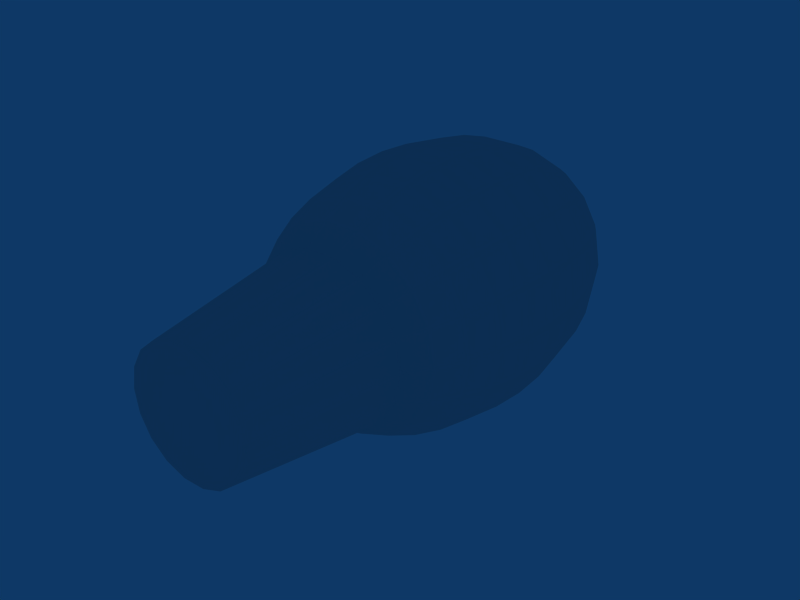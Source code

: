 # Source: lightbulb.blend  (saved by Blender 2.45.0; exported with 4.5.12 LTS)
import bpy
from mathutils import Matrix  # noqa: F401  (used for matrix-valued properties, if any)

bpy.ops.wm.read_factory_settings(use_empty=True)
scene = bpy.context.scene
scene.name = 'Scene'

# ---- collections
col_collection_1 = bpy.data.collections.new('Collection 1'); scene.collection.children.link(col_collection_1)

# ---- world
world_world = bpy.data.worlds.new('World'); scene.world = world_world
world_world.color = (0.05656, 0.2208, 0.4)
world_world.use_sun_shadow = False
world_world.sun_shadow_jitter_overblur = 0.0
world_world.cycles.sampling_method = 'MANUAL'
world_world.cycles.sample_map_resolution = 256

# ---- meshes
me_cylinder = bpy.data.meshes.new('Cylinder')
me_cylinder.from_pydata([(0.5832, 0.4884, -1.733), (0.715, 0.2595, -1.733), (0.7607, -0.0007332, -1.733), (0.7145, -0.2609, -1.733), (0.5822, -0.4895, -1.733), (0.3797, -0.6591, -1.733), (0.1314, -0.7492, -1.733), (-0.1328, -0.749, -1.733), (-0.381, -0.6584, -1.733), (-0.5832, -0.4884, -1.733), (-0.715, -0.2595, -1.733), (-0.7607, 0.0007327, -1.733), (-0.7145, 0.2609, -1.733), (-0.5822, 0.4895, -1.733), (-0.3797, 0.6591, -1.733), (-0.1314, 0.7492, -1.733), (0.1328, 0.749, -1.733), (0.381, 0.6584, -1.733), (0.7741, 0.6483, 0.08954), (0.9537, 0.3471, 0.08923), (1.01, -0.0009721, 0.08954), (0.9537, -0.3471, 0.08923), (0.7728, -0.6498, 0.08954), (0.504, -0.8749, 0.08954), (0.1762, -0.9995, 0.08923), (-0.1762, -0.9995, 0.08923), (-0.5057, -0.8739, 0.08954), (-0.7774, -0.6523, 0.08923), (-0.9491, -0.3444, 0.08954), (-1.015, -1.641e-07, 0.08923), (-0.9537, 0.3471, 0.08923), (-0.7774, 0.6523, 0.08923), (-0.504, 0.8749, 0.08954), (-0.1744, 0.9945, 0.08954), (0.1763, 0.9942, 0.08954), (0.5057, 0.8739, 0.08954), (-5.457e-11, -8.347e-08, -1.733), (0.2576, -0.09377, 4.3), (0.5074, -0.1847, 4.192), (0.7418, -0.27, 4.015), (0.9537, -0.3471, 3.774), (1.137, -0.4137, 3.478), (1.285, -0.4677, 3.134), (1.394, -0.5074, 2.754), (1.461, -0.5318, 2.349), (1.484, -0.54, 1.932), (1.461, -0.5318, 1.514), (1.394, -0.5074, 1.109), (1.285, -0.4677, 0.7291), (1.137, -0.4137, 0.3857), (0.9265, -0.7774, 0.3857), (1.047, -0.8789, 0.7291), (1.137, -0.9537, 1.109), (1.191, -0.9995, 1.514), (1.209, -1.015, 1.932), (1.191, -0.9995, 2.349), (1.137, -0.9537, 2.754), (1.047, -0.8789, 3.134), (0.9265, -0.7774, 3.478), (0.7774, -0.6523, 3.774), (0.6047, -0.5074, 4.015), (0.4137, -0.3471, 4.192), (0.21, -0.1762, 4.3), (0.1371, -0.2374, 4.3), (0.27, -0.4677, 4.192), (0.3947, -0.6837, 4.015), (0.5074, -0.8789, 3.774), (0.6047, -1.047, 3.478), (0.6837, -1.184, 3.134), (0.7418, -1.285, 2.754), (0.7774, -1.347, 2.349), (0.7894, -1.367, 1.932), (0.7774, -1.347, 1.514), (0.7418, -1.285, 1.109), (0.6837, -1.184, 0.7291), (0.6047, -1.047, 0.3857), (0.21, -1.191, 0.3857), (0.2374, -1.347, 0.7291), (0.2576, -1.461, 1.109), (0.27, -1.531, 1.514), (0.2742, -1.555, 1.932), (0.27, -1.531, 2.349), (0.2576, -1.461, 2.754), (0.2374, -1.347, 3.134), (0.21, -1.191, 3.478), (0.1762, -0.9995, 3.774), (0.1371, -0.7774, 4.015), (0.09377, -0.5318, 4.192), (0.04761, -0.27, 4.3), (-0.04761, -0.27, 4.3), (-0.09377, -0.5318, 4.192), (-0.1371, -0.7774, 4.015), (-0.1762, -0.9995, 3.774), (-0.21, -1.191, 3.478), (-0.2374, -1.347, 3.134), (-0.2576, -1.461, 2.754), (-0.27, -1.531, 2.349), (-0.2742, -1.555, 1.932), (-0.27, -1.531, 1.514), (-0.2576, -1.461, 1.109), (-0.2374, -1.347, 0.7291), (-0.21, -1.191, 0.3857), (-0.6047, -1.047, 0.3857), (-0.6837, -1.184, 0.7291), (-0.7418, -1.285, 1.109), (-0.7774, -1.347, 1.514), (-0.7894, -1.367, 1.932), (-0.7774, -1.347, 2.349), (-0.7418, -1.285, 2.754), (-0.6837, -1.184, 3.134), (-0.6047, -1.047, 3.478), (-0.5074, -0.8789, 3.774), (-0.3947, -0.6837, 4.015), (-0.27, -0.4677, 4.192), (-0.1371, -0.2374, 4.3), (-0.21, -0.1762, 4.3), (-0.4137, -0.3471, 4.192), (-0.6047, -0.5074, 4.015), (-0.7774, -0.6523, 3.774), (-0.9265, -0.7774, 3.478), (-1.047, -0.8789, 3.134), (-1.137, -0.9537, 2.754), (-1.191, -0.9995, 2.349), (-1.209, -1.015, 1.932), (-1.191, -0.9995, 1.514), (-1.137, -0.9537, 1.109), (-1.047, -0.8789, 0.7291), (-0.9265, -0.7774, 0.3857), (-1.137, -0.4137, 0.3857), (-1.285, -0.4677, 0.7291), (-1.394, -0.5074, 1.109), (-1.461, -0.5318, 1.514), (-1.484, -0.54, 1.932), (-1.461, -0.5318, 2.349), (-1.394, -0.5074, 2.754), (-1.285, -0.4677, 3.134), (-1.137, -0.4137, 3.478), (-0.9537, -0.3471, 3.774), (-0.7418, -0.27, 4.015), (-0.5074, -0.1847, 4.192), (-0.2576, -0.09377, 4.3), (-0.2742, 3.132e-07, 4.3), (-0.54, 2.861e-07, 4.192), (-0.7894, 1.43e-07, 4.015), (-1.015, 1.387e-07, 3.774), (-1.209, 1.188e-07, 3.478), (-1.367, 5.333e-08, 3.134), (-1.484, -4.362e-08, 2.754), (-1.555, -6.317e-08, 2.349), (-1.579, -3.916e-08, 1.932), (-1.555, -5.657e-08, 1.514), (-1.484, -1.245e-07, 1.109), (-1.367, -2.025e-07, 0.7291), (-1.209, -1.279e-07, 0.3857), (-1.137, 0.4137, 0.3857), (-1.285, 0.4677, 0.7291), (-1.394, 0.5074, 1.109), (-1.461, 0.5318, 1.514), (-1.484, 0.54, 1.932), (-1.461, 0.5318, 2.349), (-1.394, 0.5074, 2.754), (-1.285, 0.4677, 3.134), (-1.137, 0.4137, 3.478), (-0.9537, 0.3471, 3.774), (-0.7418, 0.27, 4.015), (-0.5074, 0.1847, 4.192), (-0.2576, 0.09377, 4.3), (-4.71e-07, 7.767e-07, 4.337), (-0.21, 0.1762, 4.3), (-0.4137, 0.3471, 4.192), (-0.6047, 0.5074, 4.015), (-0.7774, 0.6523, 3.774), (-0.9265, 0.7774, 3.478), (-1.047, 0.8789, 3.134), (-1.137, 0.9537, 2.754), (-1.191, 0.9995, 2.349), (-1.209, 1.015, 1.932), (-1.191, 0.9995, 1.514), (-1.137, 0.9537, 1.109), (-1.047, 0.8789, 0.7291), (-0.9265, 0.7774, 0.3857), (-0.6047, 1.047, 0.3857), (-0.6837, 1.184, 0.7291), (-0.7418, 1.285, 1.109), (-0.7774, 1.347, 1.514), (-0.7894, 1.367, 1.932), (-0.7774, 1.347, 2.349), (-0.7418, 1.285, 2.754), (-0.6837, 1.184, 3.134), (-0.6047, 1.047, 3.478), (-0.5074, 0.8789, 3.774), (-0.3947, 0.6837, 4.015), (-0.27, 0.4677, 4.192), (-0.1371, 0.2374, 4.3), (-0.04761, 0.27, 4.3), (-0.09377, 0.5318, 4.192), (-0.1371, 0.7774, 4.015), (-0.1762, 0.9995, 3.774), (-0.21, 1.191, 3.478), (-0.2374, 1.347, 3.134), (-0.2576, 1.461, 2.754), (-0.27, 1.531, 2.349), (-0.2742, 1.555, 1.932), (-0.27, 1.531, 1.514), (-0.2576, 1.461, 1.109), (-0.2374, 1.347, 0.7291), (-0.21, 1.191, 0.3857), (0.21, 1.191, 0.3857), (0.2374, 1.347, 0.7291), (0.2576, 1.461, 1.109), (0.27, 1.531, 1.514), (0.2742, 1.555, 1.932), (0.27, 1.531, 2.349), (0.2576, 1.461, 2.754), (0.2374, 1.347, 3.134), (0.21, 1.191, 3.478), (0.1762, 0.9995, 3.774), (0.1371, 0.7774, 4.015), (0.09377, 0.5318, 4.192), (0.04761, 0.27, 4.3), (0.1371, 0.2374, 4.3), (0.27, 0.4677, 4.192), (0.3947, 0.6837, 4.015), (0.5074, 0.8789, 3.774), (0.6047, 1.047, 3.478), (0.6837, 1.184, 3.134), (0.7418, 1.285, 2.754), (0.7774, 1.347, 2.349), (0.7894, 1.367, 1.932), (0.7774, 1.347, 1.514), (0.7418, 1.285, 1.109), (0.6837, 1.184, 0.7291), (0.6047, 1.047, 0.3857), (0.9265, 0.7774, 0.3857), (1.047, 0.8789, 0.7291), (1.137, 0.9537, 1.109), (1.191, 0.9995, 1.514), (1.209, 1.015, 1.932), (1.191, 0.9995, 2.349), (1.137, 0.9537, 2.754), (1.047, 0.8789, 3.134), (0.9265, 0.7774, 3.478), (0.7774, 0.6523, 3.774), (0.6047, 0.5074, 4.015), (0.4137, 0.3471, 4.192), (0.21, 0.1762, 4.3), (0.2576, 0.09377, 4.3), (0.5074, 0.1847, 4.192), (0.7418, 0.27, 4.015), (0.9537, 0.3471, 3.774), (1.137, 0.4137, 3.478), (1.285, 0.4677, 3.134), (1.394, 0.5074, 2.754), (1.461, 0.5318, 2.349), (1.484, 0.54, 1.932), (1.461, 0.5318, 1.514), (1.394, 0.5074, 1.109), (1.285, 0.4677, 0.7291), (1.137, 0.4137, 0.3857), (1.209, 2.373e-07, 0.3857), (1.367, 5.199e-07, 0.7291), (1.484, 4.4e-07, 1.109), (1.555, 5.519e-07, 1.514), (1.579, 6.605e-07, 1.932), (1.555, 6.217e-07, 2.349), (1.484, 7.579e-07, 2.754), (1.367, 7.474e-07, 3.134), (1.209, 6.286e-07, 3.478), (1.015, 6.466e-07, 3.774), (0.7894, 6.875e-07, 4.015), (0.54, 4.976e-07, 4.192), (0.2742, 4.727e-07, 4.3)], [], [(36, 0, 1), (36, 1, 2), (36, 2, 3), (36, 3, 4), (36, 4, 5), (36, 5, 6), (36, 6, 7), (36, 7, 8), (36, 8, 9), (36, 9, 10), (36, 10, 11), (36, 11, 12), (36, 12, 13), (36, 13, 14), (36, 14, 15), (36, 15, 16), (36, 16, 17), (17, 0, 36), (0, 18, 19, 1), (1, 19, 20, 2), (2, 20, 21, 3), (3, 21, 22, 4), (4, 22, 23, 5), (5, 23, 24, 6), (6, 24, 25, 7), (7, 25, 26, 8), (8, 26, 27, 9), (9, 27, 28, 10), (10, 28, 29, 11), (11, 29, 30, 12), (12, 30, 31, 13), (13, 31, 32, 14), (14, 32, 33, 15), (15, 33, 34, 16), (16, 34, 35, 17), (18, 0, 17, 35), (167, 37, 271), (271, 37, 38, 270), (270, 38, 39, 269), (269, 39, 40, 268), (268, 40, 41, 267), (267, 41, 42, 266), (266, 42, 43, 265), (265, 43, 44, 264), (264, 44, 45, 263), (263, 45, 46, 262), (262, 46, 47, 261), (261, 47, 48, 260), (260, 48, 49, 259), (259, 49, 21, 20), (49, 50, 22, 21), (48, 51, 50, 49), (47, 52, 51, 48), (46, 53, 52, 47), (45, 54, 53, 46), (44, 55, 54, 45), (43, 56, 55, 44), (42, 57, 56, 43), (41, 58, 57, 42), (40, 59, 58, 41), (39, 60, 59, 40), (38, 61, 60, 39), (37, 62, 61, 38), (167, 62, 37), (167, 63, 62), (62, 63, 64, 61), (61, 64, 65, 60), (60, 65, 66, 59), (59, 66, 67, 58), (58, 67, 68, 57), (57, 68, 69, 56), (56, 69, 70, 55), (55, 70, 71, 54), (54, 71, 72, 53), (53, 72, 73, 52), (52, 73, 74, 51), (51, 74, 75, 50), (50, 75, 23, 22), (75, 76, 24, 23), (74, 77, 76, 75), (73, 78, 77, 74), (72, 79, 78, 73), (71, 80, 79, 72), (70, 81, 80, 71), (69, 82, 81, 70), (68, 83, 82, 69), (67, 84, 83, 68), (66, 85, 84, 67), (65, 86, 85, 66), (64, 87, 86, 65), (63, 88, 87, 64), (167, 88, 63), (167, 89, 88), (88, 89, 90, 87), (87, 90, 91, 86), (86, 91, 92, 85), (85, 92, 93, 84), (84, 93, 94, 83), (83, 94, 95, 82), (82, 95, 96, 81), (81, 96, 97, 80), (80, 97, 98, 79), (79, 98, 99, 78), (78, 99, 100, 77), (77, 100, 101, 76), (76, 101, 25, 24), (101, 102, 26, 25), (100, 103, 102, 101), (99, 104, 103, 100), (98, 105, 104, 99), (97, 106, 105, 98), (96, 107, 106, 97), (95, 108, 107, 96), (94, 109, 108, 95), (93, 110, 109, 94), (92, 111, 110, 93), (91, 112, 111, 92), (90, 113, 112, 91), (89, 114, 113, 90), (167, 114, 89), (167, 115, 114), (114, 115, 116, 113), (113, 116, 117, 112), (112, 117, 118, 111), (111, 118, 119, 110), (110, 119, 120, 109), (109, 120, 121, 108), (108, 121, 122, 107), (107, 122, 123, 106), (106, 123, 124, 105), (105, 124, 125, 104), (104, 125, 126, 103), (103, 126, 127, 102), (102, 127, 27, 26), (127, 128, 28, 27), (126, 129, 128, 127), (125, 130, 129, 126), (124, 131, 130, 125), (123, 132, 131, 124), (122, 133, 132, 123), (121, 134, 133, 122), (120, 135, 134, 121), (119, 136, 135, 120), (118, 137, 136, 119), (117, 138, 137, 118), (116, 139, 138, 117), (115, 140, 139, 116), (167, 140, 115), (167, 141, 140), (140, 141, 142, 139), (139, 142, 143, 138), (138, 143, 144, 137), (137, 144, 145, 136), (136, 145, 146, 135), (135, 146, 147, 134), (134, 147, 148, 133), (133, 148, 149, 132), (132, 149, 150, 131), (131, 150, 151, 130), (130, 151, 152, 129), (129, 152, 153, 128), (128, 153, 29, 28), (153, 154, 30, 29), (152, 155, 154, 153), (151, 156, 155, 152), (150, 157, 156, 151), (149, 158, 157, 150), (148, 159, 158, 149), (147, 160, 159, 148), (146, 161, 160, 147), (145, 162, 161, 146), (144, 163, 162, 145), (143, 164, 163, 144), (142, 165, 164, 143), (141, 166, 165, 142), (167, 166, 141), (167, 168, 166), (166, 168, 169, 165), (165, 169, 170, 164), (164, 170, 171, 163), (163, 171, 172, 162), (162, 172, 173, 161), (161, 173, 174, 160), (160, 174, 175, 159), (159, 175, 176, 158), (158, 176, 177, 157), (157, 177, 178, 156), (156, 178, 179, 155), (155, 179, 180, 154), (154, 180, 31, 30), (180, 181, 32, 31), (179, 182, 181, 180), (178, 183, 182, 179), (177, 184, 183, 178), (176, 185, 184, 177), (175, 186, 185, 176), (174, 187, 186, 175), (173, 188, 187, 174), (172, 189, 188, 173), (171, 190, 189, 172), (170, 191, 190, 171), (169, 192, 191, 170), (168, 193, 192, 169), (167, 193, 168), (167, 194, 193), (193, 194, 195, 192), (192, 195, 196, 191), (191, 196, 197, 190), (190, 197, 198, 189), (189, 198, 199, 188), (188, 199, 200, 187), (187, 200, 201, 186), (186, 201, 202, 185), (185, 202, 203, 184), (184, 203, 204, 183), (183, 204, 205, 182), (182, 205, 206, 181), (181, 206, 33, 32), (206, 207, 34, 33), (205, 208, 207, 206), (204, 209, 208, 205), (203, 210, 209, 204), (202, 211, 210, 203), (201, 212, 211, 202), (200, 213, 212, 201), (199, 214, 213, 200), (198, 215, 214, 199), (197, 216, 215, 198), (196, 217, 216, 197), (195, 218, 217, 196), (194, 219, 218, 195), (167, 219, 194), (167, 220, 219), (219, 220, 221, 218), (218, 221, 222, 217), (217, 222, 223, 216), (216, 223, 224, 215), (215, 224, 225, 214), (214, 225, 226, 213), (213, 226, 227, 212), (212, 227, 228, 211), (211, 228, 229, 210), (210, 229, 230, 209), (209, 230, 231, 208), (208, 231, 232, 207), (207, 232, 35, 34), (232, 233, 18, 35), (231, 234, 233, 232), (230, 235, 234, 231), (229, 236, 235, 230), (228, 237, 236, 229), (227, 238, 237, 228), (226, 239, 238, 227), (225, 240, 239, 226), (224, 241, 240, 225), (223, 242, 241, 224), (222, 243, 242, 223), (221, 244, 243, 222), (220, 245, 244, 221), (167, 245, 220), (167, 246, 245), (245, 246, 247, 244), (244, 247, 248, 243), (243, 248, 249, 242), (242, 249, 250, 241), (241, 250, 251, 240), (240, 251, 252, 239), (239, 252, 253, 238), (238, 253, 254, 237), (237, 254, 255, 236), (236, 255, 256, 235), (235, 256, 257, 234), (234, 257, 258, 233), (233, 258, 19, 18), (258, 259, 20, 19), (257, 260, 259, 258), (256, 261, 260, 257), (255, 262, 261, 256), (254, 263, 262, 255), (253, 264, 263, 254), (252, 265, 264, 253), (251, 266, 265, 252), (250, 267, 266, 251), (249, 268, 267, 250), (248, 269, 268, 249), (247, 270, 269, 248), (246, 271, 270, 247), (167, 271, 246)])
_uv = me_cylinder.uv_layers.new(name='UVTex')
_uv.uv.foreach_set('vector', [0.3126, 0.3592, 0.3126, 0.0001346, 0.6717, 0.0001346, 0.3126, 0.3592, 0.3126, 0.0001346, 0.6717, 0.0001346, 0.3126, 0.3592, 0.3126, 0.0001346, 0.6717, 0.0001346, 0.3126, 0.3592, 0.3126, 0.0001346, 0.6717, 0.0001346, 0.3126, 0.3592, 0.3126, 0.0001346, 0.6717, 0.0001346, 0.3126, 0.3592, 0.3126, 0.0001346, 0.6717, 0.0001346, 0.3126, 0.3592, 0.3126, 0.0001346, 0.6717, 0.0001346, 0.3126, 0.3592, 0.3126, 0.0001346, 0.6717, 0.0001346, 0.3126, 0.3592, 0.3126, 0.0001346, 0.6717, 0.0001346, 0.3126, 0.3592, 0.3126, 0.0001346, 0.6717, 0.0001346, 0.3126, 0.3592, 0.3126, 0.0001346, 0.6717, 0.0001346, 0.3126, 0.3592, 0.3126, 0.0001346, 0.6717, 0.0001346, 0.3126, 0.3592, 0.3126, 0.0001346, 0.6717, 0.0001346, 0.3126, 0.3592, 0.3126, 0.0001346, 0.6717, 0.0001346, 0.3126, 0.3592, 0.3126, 0.0001346, 0.6717, 0.0001346, 0.3126, 0.3592, 0.3126, 0.0001346, 0.6717, 0.0001346, 0.3126, 0.3592, 0.3126, 0.0001346, 0.6717, 0.0001346, 0.3126, 0.3592, 0.3126, 0.0001346, 0.6717, 0.0001346, 0.3126, 0.3592, 0.3126, 0.0001346, 0.6717, 0.0001346, 0.6717, 0.3592, 0.3126, 0.3592, 0.3126, 0.0001346, 0.6717, 0.0001346, 0.6717, 0.3592, 0.3126, 0.3592, 0.3126, 0.0001346, 0.6717, 0.0001346, 0.6717, 0.3592, 0.3126, 0.3592, 0.3126, 0.0001346, 0.6717, 0.0001346, 0.6717, 0.3592, 0.3126, 0.3592, 0.3126, 0.0001346, 0.6717, 0.0001346, 0.6717, 0.3592, 0.3126, 0.3592, 0.3126, 0.0001346, 0.6717, 0.0001346, 0.6717, 0.3592, 0.3126, 0.3592, 0.3126, 0.0001346, 0.6717, 0.0001346, 0.6717, 0.3592, 0.3126, 0.3592, 0.3126, 0.0001346, 0.6717, 0.0001346, 0.6717, 0.3592, 0.3126, 0.3592, 0.3126, 0.0001346, 0.6717, 0.0001346, 0.6717, 0.3592, 0.3126, 0.3592, 0.3126, 0.0001346, 0.6717, 0.0001346, 0.6717, 0.3592, 0.3126, 0.3592, 0.3126, 0.0001346, 0.6717, 0.0001346, 0.6717, 0.3592, 0.3126, 0.3592, 0.3126, 0.0001346, 0.6717, 0.0001346, 0.6717, 0.3592, 0.3126, 0.3592, 0.3126, 0.0001346, 0.6717, 0.0001346, 0.6717, 0.3592, 0.3126, 0.3592, 0.3126, 0.0001346, 0.6717, 0.0001346, 0.6717, 0.3592, 0.3126, 0.3592, 0.3126, 0.0001346, 0.6717, 0.0001346, 0.6717, 0.3592, 0.3126, 0.3592, 0.3126, 0.0001346, 0.6717, 0.0001346, 0.6717, 0.3592, 0.3126, 0.3592, 0.3126, 0.0001346, 0.6717, 0.0001346, 0.6717, 0.3592, 0.3126, 0.3592, 0.3126, 0.0001346, 0.6717, 0.0001346, 0.6717, 0.3592, 0.1708, 0.9894, 0.1708, 0.3622, 0.798, 0.3622, 0.1708, 0.9894, 0.1708, 0.3622, 0.798, 0.3622, 0.798, 0.9894, 0.1708, 0.9894, 0.1708, 0.3622, 0.798, 0.3622, 0.798, 0.9894, 0.1708, 0.9894, 0.1708, 0.3622, 0.798, 0.3622, 0.798, 0.9894, 0.1708, 0.9894, 0.1708, 0.3622, 0.798, 0.3622, 0.798, 0.9894, 0.1708, 0.9894, 0.1708, 0.3622, 0.798, 0.3622, 0.798, 0.9894, 0.1708, 0.9894, 0.1708, 0.3622, 0.798, 0.3622, 0.798, 0.9894, 0.1708, 0.9894, 0.1708, 0.3622, 0.798, 0.3622, 0.798, 0.9894, 0.1708, 0.9894, 0.1708, 0.3622, 0.798, 0.3622, 0.798, 0.9894, 0.1708, 0.9894, 0.1708, 0.3622, 0.798, 0.3622, 0.798, 0.9894, 0.1708, 0.9894, 0.1708, 0.3622, 0.798, 0.3622, 0.798, 0.9894, 0.1708, 0.9894, 0.1708, 0.3622, 0.798, 0.3622, 0.798, 0.9894, 0.1708, 0.9894, 0.1708, 0.3622, 0.798, 0.3622, 0.798, 0.9894, 0.1708, 0.9894, 0.1708, 0.3622, 0.798, 0.3622, 0.798, 0.9894, 0.1708, 0.9894, 0.1708, 0.3622, 0.798, 0.3622, 0.798, 0.9894, 0.1708, 0.9894, 0.1708, 0.3622, 0.798, 0.3622, 0.798, 0.9894, 0.1708, 0.9894, 0.1708, 0.3622, 0.798, 0.3622, 0.798, 0.9894, 0.1708, 0.9894, 0.1708, 0.3622, 0.798, 0.3622, 0.798, 0.9894, 0.1708, 0.9894, 0.1708, 0.3622, 0.798, 0.3622, 0.798, 0.9894, 0.1708, 0.9894, 0.1708, 0.3622, 0.798, 0.3622, 0.798, 0.9894, 0.1708, 0.9894, 0.1708, 0.3622, 0.798, 0.3622, 0.798, 0.9894, 0.1708, 0.9894, 0.1708, 0.3622, 0.798, 0.3622, 0.798, 0.9894, 0.1708, 0.9894, 0.1708, 0.3622, 0.798, 0.3622, 0.798, 0.9894, 0.1708, 0.9894, 0.1708, 0.3622, 0.798, 0.3622, 0.798, 0.9894, 0.1708, 0.9894, 0.1708, 0.3622, 0.798, 0.3622, 0.798, 0.9894, 0.1708, 0.9894, 0.1708, 0.3622, 0.798, 0.3622, 0.798, 0.9894, 0.1708, 0.9894, 0.1708, 0.3622, 0.798, 0.3622, 0.798, 0.9894, 0.1708, 0.9894, 0.1708, 0.3622, 0.798, 0.3622, 0.1708, 0.9894, 0.1708, 0.3622, 0.798, 0.3622, 0.1708, 0.9894, 0.1708, 0.3622, 0.798, 0.3622, 0.798, 0.9894, 0.1708, 0.9894, 0.1708, 0.3622, 0.798, 0.3622, 0.798, 0.9894, 0.1708, 0.9894, 0.1708, 0.3622, 0.798, 0.3622, 0.798, 0.9894, 0.1708, 0.9894, 0.1708, 0.3622, 0.798, 0.3622, 0.798, 0.9894, 0.1708, 0.9894, 0.1708, 0.3622, 0.798, 0.3622, 0.798, 0.9894, 0.1708, 0.9894, 0.1708, 0.3622, 0.798, 0.3622, 0.798, 0.9894, 0.1708, 0.9894, 0.1708, 0.3622, 0.798, 0.3622, 0.798, 0.9894, 0.1708, 0.9894, 0.1708, 0.3622, 0.798, 0.3622, 0.798, 0.9894, 0.1708, 0.9894, 0.1708, 0.3622, 0.798, 0.3622, 0.798, 0.9894, 0.1708, 0.9894, 0.1708, 0.3622, 0.798, 0.3622, 0.798, 0.9894, 0.1708, 0.9894, 0.1708, 0.3622, 0.798, 0.3622, 0.798, 0.9894, 0.1708, 0.9894, 0.1708, 0.3622, 0.798, 0.3622, 0.798, 0.9894, 0.1708, 0.9894, 0.1708, 0.3622, 0.798, 0.3622, 0.798, 0.9894, 0.1708, 0.9894, 0.1708, 0.3622, 0.798, 0.3622, 0.798, 0.9894, 0.1708, 0.9894, 0.1708, 0.3622, 0.798, 0.3622, 0.798, 0.9894, 0.1708, 0.9894, 0.1708, 0.3622, 0.798, 0.3622, 0.798, 0.9894, 0.1708, 0.9894, 0.1708, 0.3622, 0.798, 0.3622, 0.798, 0.9894, 0.1708, 0.9894, 0.1708, 0.3622, 0.798, 0.3622, 0.798, 0.9894, 0.1708, 0.9894, 0.1708, 0.3622, 0.798, 0.3622, 0.798, 0.9894, 0.1708, 0.9894, 0.1708, 0.3622, 0.798, 0.3622, 0.798, 0.9894, 0.1708, 0.9894, 0.1708, 0.3622, 0.798, 0.3622, 0.798, 0.9894, 0.1708, 0.9894, 0.1708, 0.3622, 0.798, 0.3622, 0.798, 0.9894, 0.1708, 0.9894, 0.1708, 0.3622, 0.798, 0.3622, 0.798, 0.9894, 0.1708, 0.9894, 0.1708, 0.3622, 0.798, 0.3622, 0.798, 0.9894, 0.1708, 0.9894, 0.1708, 0.3622, 0.798, 0.3622, 0.798, 0.9894, 0.1708, 0.9894, 0.1708, 0.3622, 0.798, 0.3622, 0.798, 0.9894, 0.1708, 0.9894, 0.1708, 0.3622, 0.798, 0.3622, 0.1708, 0.9894, 0.1708, 0.3622, 0.798, 0.3622, 0.1708, 0.9894, 0.1708, 0.3622, 0.798, 0.3622, 0.798, 0.9894, 0.1708, 0.9894, 0.1708, 0.3622, 0.798, 0.3622, 0.798, 0.9894, 0.1708, 0.9894, 0.1708, 0.3622, 0.798, 0.3622, 0.798, 0.9894, 0.1708, 0.9894, 0.1708, 0.3622, 0.798, 0.3622, 0.798, 0.9894, 0.1708, 0.9894, 0.1708, 0.3622, 0.798, 0.3622, 0.798, 0.9894, 0.1708, 0.9894, 0.1708, 0.3622, 0.798, 0.3622, 0.798, 0.9894, 0.1708, 0.9894, 0.1708, 0.3622, 0.798, 0.3622, 0.798, 0.9894, 0.1708, 0.9894, 0.1708, 0.3622, 0.798, 0.3622, 0.798, 0.9894, 0.1708, 0.9894, 0.1708, 0.3622, 0.798, 0.3622, 0.798, 0.9894, 0.1708, 0.9894, 0.1708, 0.3622, 0.798, 0.3622, 0.798, 0.9894, 0.1708, 0.9894, 0.1708, 0.3622, 0.798, 0.3622, 0.798, 0.9894, 0.1708, 0.9894, 0.1708, 0.3622, 0.798, 0.3622, 0.798, 0.9894, 0.1708, 0.9894, 0.1708, 0.3622, 0.798, 0.3622, 0.798, 0.9894, 0.1708, 0.9894, 0.1708, 0.3622, 0.798, 0.3622, 0.798, 0.9894, 0.1708, 0.9894, 0.1708, 0.3622, 0.798, 0.3622, 0.798, 0.9894, 0.1708, 0.9894, 0.1708, 0.3622, 0.798, 0.3622, 0.798, 0.9894, 0.1708, 0.9894, 0.1708, 0.3622, 0.798, 0.3622, 0.798, 0.9894, 0.1708, 0.9894, 0.1708, 0.3622, 0.798, 0.3622, 0.798, 0.9894, 0.1708, 0.9894, 0.1708, 0.3622, 0.798, 0.3622, 0.798, 0.9894, 0.1708, 0.9894, 0.1708, 0.3622, 0.798, 0.3622, 0.798, 0.9894, 0.1708, 0.9894, 0.1708, 0.3622, 0.798, 0.3622, 0.798, 0.9894, 0.1708, 0.9894, 0.1708, 0.3622, 0.798, 0.3622, 0.798, 0.9894, 0.1708, 0.9894, 0.1708, 0.3622, 0.798, 0.3622, 0.798, 0.9894, 0.1708, 0.9894, 0.1708, 0.3622, 0.798, 0.3622, 0.798, 0.9894, 0.1708, 0.9894, 0.1708, 0.3622, 0.798, 0.3622, 0.798, 0.9894, 0.1708, 0.9894, 0.1708, 0.3622, 0.798, 0.3622, 0.798, 0.9894, 0.1708, 0.9894, 0.1708, 0.3622, 0.798, 0.3622, 0.1708, 0.9894, 0.1708, 0.3622, 0.798, 0.3622, 0.1708, 0.9894, 0.1708, 0.3622, 0.798, 0.3622, 0.798, 0.9894, 0.1708, 0.9894, 0.1708, 0.3622, 0.798, 0.3622, 0.798, 0.9894, 0.1708, 0.9894, 0.1708, 0.3622, 0.798, 0.3622, 0.798, 0.9894, 0.1708, 0.9894, 0.1708, 0.3622, 0.798, 0.3622, 0.798, 0.9894, 0.1708, 0.9894, 0.1708, 0.3622, 0.798, 0.3622, 0.798, 0.9894, 0.1708, 0.9894, 0.1708, 0.3622, 0.798, 0.3622, 0.798, 0.9894, 0.1708, 0.9894, 0.1708, 0.3622, 0.798, 0.3622, 0.798, 0.9894, 0.1708, 0.9894, 0.1708, 0.3622, 0.798, 0.3622, 0.798, 0.9894, 0.1708, 0.9894, 0.1708, 0.3622, 0.798, 0.3622, 0.798, 0.9894, 0.1708, 0.9894, 0.1708, 0.3622, 0.798, 0.3622, 0.798, 0.9894, 0.1708, 0.9894, 0.1708, 0.3622, 0.798, 0.3622, 0.798, 0.9894, 0.1708, 0.9894, 0.1708, 0.3622, 0.798, 0.3622, 0.798, 0.9894, 0.1708, 0.9894, 0.1708, 0.3622, 0.798, 0.3622, 0.798, 0.9894, 0.1708, 0.9894, 0.1708, 0.3622, 0.798, 0.3622, 0.798, 0.9894, 0.1708, 0.9894, 0.1708, 0.3622, 0.798, 0.3622, 0.798, 0.9894, 0.1708, 0.9894, 0.1708, 0.3622, 0.798, 0.3622, 0.798, 0.9894, 0.1708, 0.9894, 0.1708, 0.3622, 0.798, 0.3622, 0.798, 0.9894, 0.1708, 0.9894, 0.1708, 0.3622, 0.798, 0.3622, 0.798, 0.9894, 0.1708, 0.9894, 0.1708, 0.3622, 0.798, 0.3622, 0.798, 0.9894, 0.1708, 0.9894, 0.1708, 0.3622, 0.798, 0.3622, 0.798, 0.9894, 0.1708, 0.9894, 0.1708, 0.3622, 0.798, 0.3622, 0.798, 0.9894, 0.1708, 0.9894, 0.1708, 0.3622, 0.798, 0.3622, 0.798, 0.9894, 0.1708, 0.9894, 0.1708, 0.3622, 0.798, 0.3622, 0.798, 0.9894, 0.1708, 0.9894, 0.1708, 0.3622, 0.798, 0.3622, 0.798, 0.9894, 0.1708, 0.9894, 0.1708, 0.3622, 0.798, 0.3622, 0.798, 0.9894, 0.1708, 0.9894, 0.1708, 0.3622, 0.798, 0.3622, 0.798, 0.9894, 0.1708, 0.9894, 0.1708, 0.3622, 0.798, 0.3622, 0.1708, 0.9894, 0.1708, 0.3622, 0.798, 0.3622, 0.1708, 0.9894, 0.1708, 0.3622, 0.798, 0.3622, 0.798, 0.9894, 0.1708, 0.9894, 0.1708, 0.3622, 0.798, 0.3622, 0.798, 0.9894, 0.1708, 0.9894, 0.1708, 0.3622, 0.798, 0.3622, 0.798, 0.9894, 0.1708, 0.9894, 0.1708, 0.3622, 0.798, 0.3622, 0.798, 0.9894, 0.1708, 0.9894, 0.1708, 0.3622, 0.798, 0.3622, 0.798, 0.9894, 0.1708, 0.9894, 0.1708, 0.3622, 0.798, 0.3622, 0.798, 0.9894, 0.1708, 0.9894, 0.1708, 0.3622, 0.798, 0.3622, 0.798, 0.9894, 0.1708, 0.9894, 0.1708, 0.3622, 0.798, 0.3622, 0.798, 0.9894, 0.1708, 0.9894, 0.1708, 0.3622, 0.798, 0.3622, 0.798, 0.9894, 0.1708, 0.9894, 0.1708, 0.3622, 0.798, 0.3622, 0.798, 0.9894, 0.1708, 0.9894, 0.1708, 0.3622, 0.798, 0.3622, 0.798, 0.9894, 0.1708, 0.9894, 0.1708, 0.3622, 0.798, 0.3622, 0.798, 0.9894, 0.1708, 0.9894, 0.1708, 0.3622, 0.798, 0.3622, 0.798, 0.9894, 0.1708, 0.9894, 0.1708, 0.3622, 0.798, 0.3622, 0.798, 0.9894, 0.1708, 0.9894, 0.1708, 0.3622, 0.798, 0.3622, 0.798, 0.9894, 0.1708, 0.9894, 0.1708, 0.3622, 0.798, 0.3622, 0.798, 0.9894, 0.1708, 0.9894, 0.1708, 0.3622, 0.798, 0.3622, 0.798, 0.9894, 0.1708, 0.9894, 0.1708, 0.3622, 0.798, 0.3622, 0.798, 0.9894, 0.1708, 0.9894, 0.1708, 0.3622, 0.798, 0.3622, 0.798, 0.9894, 0.1708, 0.9894, 0.1708, 0.3622, 0.798, 0.3622, 0.798, 0.9894, 0.1708, 0.9894, 0.1708, 0.3622, 0.798, 0.3622, 0.798, 0.9894, 0.1708, 0.9894, 0.1708, 0.3622, 0.798, 0.3622, 0.798, 0.9894, 0.1708, 0.9894, 0.1708, 0.3622, 0.798, 0.3622, 0.798, 0.9894, 0.1708, 0.9894, 0.1708, 0.3622, 0.798, 0.3622, 0.798, 0.9894, 0.1708, 0.9894, 0.1708, 0.3622, 0.798, 0.3622, 0.798, 0.9894, 0.1708, 0.9894, 0.1708, 0.3622, 0.798, 0.3622, 0.798, 0.9894, 0.1708, 0.9894, 0.1708, 0.3622, 0.798, 0.3622, 0.1708, 0.9894, 0.1708, 0.3622, 0.798, 0.3622, 0.1708, 0.9894, 0.1708, 0.3622, 0.798, 0.3622, 0.798, 0.9894, 0.1708, 0.9894, 0.1708, 0.3622, 0.798, 0.3622, 0.798, 0.9894, 0.1708, 0.9894, 0.1708, 0.3622, 0.798, 0.3622, 0.798, 0.9894, 0.1708, 0.9894, 0.1708, 0.3622, 0.798, 0.3622, 0.798, 0.9894, 0.1708, 0.9894, 0.1708, 0.3622, 0.798, 0.3622, 0.798, 0.9894, 0.1708, 0.9894, 0.1708, 0.3622, 0.798, 0.3622, 0.798, 0.9894, 0.1708, 0.9894, 0.1708, 0.3622, 0.798, 0.3622, 0.798, 0.9894, 0.1708, 0.9894, 0.1708, 0.3622, 0.798, 0.3622, 0.798, 0.9894, 0.1708, 0.9894, 0.1708, 0.3622, 0.798, 0.3622, 0.798, 0.9894, 0.1708, 0.9894, 0.1708, 0.3622, 0.798, 0.3622, 0.798, 0.9894, 0.1708, 0.9894, 0.1708, 0.3622, 0.798, 0.3622, 0.798, 0.9894, 0.1708, 0.9894, 0.1708, 0.3622, 0.798, 0.3622, 0.798, 0.9894, 0.1708, 0.9894, 0.1708, 0.3622, 0.798, 0.3622, 0.798, 0.9894, 0.1708, 0.9894, 0.1708, 0.3622, 0.798, 0.3622, 0.798, 0.9894, 0.1708, 0.9894, 0.1708, 0.3622, 0.798, 0.3622, 0.798, 0.9894, 0.1708, 0.9894, 0.1708, 0.3622, 0.798, 0.3622, 0.798, 0.9894, 0.1708, 0.9894, 0.1708, 0.3622, 0.798, 0.3622, 0.798, 0.9894, 0.1708, 0.9894, 0.1708, 0.3622, 0.798, 0.3622, 0.798, 0.9894, 0.1708, 0.9894, 0.1708, 0.3622, 0.798, 0.3622, 0.798, 0.9894, 0.1708, 0.9894, 0.1708, 0.3622, 0.798, 0.3622, 0.798, 0.9894, 0.1708, 0.9894, 0.1708, 0.3622, 0.798, 0.3622, 0.798, 0.9894, 0.1708, 0.9894, 0.1708, 0.3622, 0.798, 0.3622, 0.798, 0.9894, 0.1708, 0.9894, 0.1708, 0.3622, 0.798, 0.3622, 0.798, 0.9894, 0.1708, 0.9894, 0.1708, 0.3622, 0.798, 0.3622, 0.798, 0.9894, 0.1708, 0.9894, 0.1708, 0.3622, 0.798, 0.3622, 0.798, 0.9894, 0.1708, 0.9894, 0.1708, 0.3622, 0.798, 0.3622, 0.798, 0.9894, 0.1708, 0.9894, 0.1708, 0.3622, 0.798, 0.3622, 0.1708, 0.9894, 0.1708, 0.3622, 0.798, 0.3622, 0.1708, 0.9894, 0.1708, 0.3622, 0.798, 0.3622, 0.798, 0.9894, 0.1708, 0.9894, 0.1708, 0.3622, 0.798, 0.3622, 0.798, 0.9894, 0.1708, 0.9894, 0.1708, 0.3622, 0.798, 0.3622, 0.798, 0.9894, 0.1708, 0.9894, 0.1708, 0.3622, 0.798, 0.3622, 0.798, 0.9894, 0.1708, 0.9894, 0.1708, 0.3622, 0.798, 0.3622, 0.798, 0.9894, 0.1708, 0.9894, 0.1708, 0.3622, 0.798, 0.3622, 0.798, 0.9894, 0.1708, 0.9894, 0.1708, 0.3622, 0.798, 0.3622, 0.798, 0.9894, 0.1708, 0.9894, 0.1708, 0.3622, 0.798, 0.3622, 0.798, 0.9894, 0.1708, 0.9894, 0.1708, 0.3622, 0.798, 0.3622, 0.798, 0.9894, 0.1708, 0.9894, 0.1708, 0.3622, 0.798, 0.3622, 0.798, 0.9894, 0.1708, 0.9894, 0.1708, 0.3622, 0.798, 0.3622, 0.798, 0.9894, 0.1708, 0.9894, 0.1708, 0.3622, 0.798, 0.3622, 0.798, 0.9894, 0.1708, 0.9894, 0.1708, 0.3622, 0.798, 0.3622, 0.798, 0.9894, 0.1708, 0.9894, 0.1708, 0.3622, 0.798, 0.3622, 0.798, 0.9894, 0.1708, 0.9894, 0.1708, 0.3622, 0.798, 0.3622, 0.798, 0.9894, 0.1708, 0.9894, 0.1708, 0.3622, 0.798, 0.3622, 0.798, 0.9894, 0.1708, 0.9894, 0.1708, 0.3622, 0.798, 0.3622, 0.798, 0.9894, 0.1708, 0.9894, 0.1708, 0.3622, 0.798, 0.3622, 0.798, 0.9894, 0.1708, 0.9894, 0.1708, 0.3622, 0.798, 0.3622, 0.798, 0.9894, 0.1708, 0.9894, 0.1708, 0.3622, 0.798, 0.3622, 0.798, 0.9894, 0.1708, 0.9894, 0.1708, 0.3622, 0.798, 0.3622, 0.798, 0.9894, 0.1708, 0.9894, 0.1708, 0.3622, 0.798, 0.3622, 0.798, 0.9894, 0.1708, 0.9894, 0.1708, 0.3622, 0.798, 0.3622, 0.798, 0.9894, 0.1708, 0.9894, 0.1708, 0.3622, 0.798, 0.3622, 0.798, 0.9894, 0.1708, 0.9894, 0.1708, 0.3622, 0.798, 0.3622, 0.798, 0.9894, 0.1708, 0.9894, 0.1708, 0.3622, 0.798, 0.3622, 0.798, 0.9894, 0.1708, 0.9894, 0.1708, 0.3622, 0.798, 0.3622, 0.1708, 0.9894, 0.1708, 0.3622, 0.798, 0.3622, 0.1708, 0.9894, 0.1708, 0.3622, 0.798, 0.3622, 0.798, 0.9894, 0.1708, 0.9894, 0.1708, 0.3622, 0.798, 0.3622, 0.798, 0.9894, 0.1708, 0.9894, 0.1708, 0.3622, 0.798, 0.3622, 0.798, 0.9894, 0.1708, 0.9894, 0.1708, 0.3622, 0.798, 0.3622, 0.798, 0.9894, 0.1708, 0.9894, 0.1708, 0.3622, 0.798, 0.3622, 0.798, 0.9894, 0.1708, 0.9894, 0.1708, 0.3622, 0.798, 0.3622, 0.798, 0.9894, 0.1708, 0.9894, 0.1708, 0.3622, 0.798, 0.3622, 0.798, 0.9894, 0.1708, 0.9894, 0.1708, 0.3622, 0.798, 0.3622, 0.798, 0.9894, 0.1708, 0.9894, 0.1708, 0.3622, 0.798, 0.3622, 0.798, 0.9894, 0.1708, 0.9894, 0.1708, 0.3622, 0.798, 0.3622, 0.798, 0.9894, 0.1708, 0.9894, 0.1708, 0.3622, 0.798, 0.3622, 0.798, 0.9894, 0.1708, 0.9894, 0.1708, 0.3622, 0.798, 0.3622, 0.798, 0.9894, 0.1708, 0.9894, 0.1708, 0.3622, 0.798, 0.3622, 0.798, 0.9894, 0.1708, 0.9894, 0.1708, 0.3622, 0.798, 0.3622, 0.798, 0.9894, 0.1708, 0.9894, 0.1708, 0.3622, 0.798, 0.3622, 0.798, 0.9894, 0.1708, 0.9894, 0.1708, 0.3622, 0.798, 0.3622, 0.798, 0.9894, 0.1708, 0.9894, 0.1708, 0.3622, 0.798, 0.3622, 0.798, 0.9894, 0.1708, 0.9894, 0.1708, 0.3622, 0.798, 0.3622, 0.798, 0.9894, 0.1708, 0.9894, 0.1708, 0.3622, 0.798, 0.3622, 0.798, 0.9894, 0.1708, 0.9894, 0.1708, 0.3622, 0.798, 0.3622, 0.798, 0.9894, 0.1708, 0.9894, 0.1708, 0.3622, 0.798, 0.3622, 0.798, 0.9894, 0.1708, 0.9894, 0.1708, 0.3622, 0.798, 0.3622, 0.798, 0.9894, 0.1708, 0.9894, 0.1708, 0.3622, 0.798, 0.3622, 0.798, 0.9894, 0.1708, 0.9894, 0.1708, 0.3622, 0.798, 0.3622, 0.798, 0.9894, 0.1708, 0.9894, 0.1708, 0.3622, 0.798, 0.3622, 0.798, 0.9894, 0.1708, 0.9894, 0.1708, 0.3622, 0.798, 0.3622, 0.798, 0.9894, 0.1708, 0.9894, 0.1708, 0.3622, 0.798, 0.3622, 0.1708, 0.9894, 0.1708, 0.3622, 0.798, 0.3622, 0.1708, 0.9894, 0.1708, 0.3622, 0.798, 0.3622, 0.798, 0.9894, 0.1708, 0.9894, 0.1708, 0.3622, 0.798, 0.3622, 0.798, 0.9894, 0.1708, 0.9894, 0.1708, 0.3622, 0.798, 0.3622, 0.798, 0.9894, 0.1708, 0.9894, 0.1708, 0.3622, 0.798, 0.3622, 0.798, 0.9894, 0.1708, 0.9894, 0.1708, 0.3622, 0.798, 0.3622, 0.798, 0.9894, 0.1708, 0.9894, 0.1708, 0.3622, 0.798, 0.3622, 0.798, 0.9894, 0.1708, 0.9894, 0.1708, 0.3622, 0.798, 0.3622, 0.798, 0.9894, 0.1708, 0.9894, 0.1708, 0.3622, 0.798, 0.3622, 0.798, 0.9894, 0.1708, 0.9894, 0.1708, 0.3622, 0.798, 0.3622, 0.798, 0.9894, 0.1708, 0.9894, 0.1708, 0.3622, 0.798, 0.3622, 0.798, 0.9894, 0.1708, 0.9894, 0.1708, 0.3622, 0.798, 0.3622, 0.798, 0.9894, 0.1708, 0.9894, 0.1708, 0.3622, 0.798, 0.3622, 0.798, 0.9894, 0.1708, 0.9894, 0.1708, 0.3622, 0.798, 0.3622, 0.798, 0.9894, 0.1708, 0.9894, 0.1708, 0.3622, 0.798, 0.3622, 0.798, 0.9894, 0.1708, 0.9894, 0.1708, 0.3622, 0.798, 0.3622, 0.798, 0.9894, 0.1708, 0.9894, 0.1708, 0.3622, 0.798, 0.3622, 0.798, 0.9894, 0.1708, 0.9894, 0.1708, 0.3622, 0.798, 0.3622, 0.798, 0.9894, 0.1708, 0.9894, 0.1708, 0.3622, 0.798, 0.3622, 0.798, 0.9894, 0.1708, 0.9894, 0.1708, 0.3622, 0.798, 0.3622, 0.798, 0.9894, 0.1708, 0.9894, 0.1708, 0.3622, 0.798, 0.3622, 0.798, 0.9894, 0.1708, 0.9894, 0.1708, 0.3622, 0.798, 0.3622, 0.798, 0.9894, 0.1708, 0.9894, 0.1708, 0.3622, 0.798, 0.3622, 0.798, 0.9894, 0.1708, 0.9894, 0.1708, 0.3622, 0.798, 0.3622, 0.798, 0.9894, 0.1708, 0.9894, 0.1708, 0.3622, 0.798, 0.3622, 0.798, 0.9894, 0.1708, 0.9894, 0.1708, 0.3622, 0.798, 0.3622, 0.798, 0.9894, 0.1708, 0.9894, 0.1708, 0.3622, 0.798, 0.3622, 0.798, 0.9894, 0.1708, 0.9894, 0.1708, 0.3622, 0.798, 0.3622])
me_cylinder.use_remesh_preserve_volume = False
me_cylinder.use_remesh_preserve_attributes = False
me_cylinder.use_mirror_vertex_groups = False
me_cylinder.update()

# ---- objects
ob_cylinder = bpy.data.objects.new('Cylinder', me_cylinder)

# ---- transforms, parenting, visibility, modifiers, constraints
ob_cylinder.location = (0.0, -1.266, 0.0)
ob_cylinder.rotation_euler = (-1.571, -1.367e-16, 1.367e-16)
ob_cylinder.scale = (0.6334, 0.6334, 0.6334)
ob_cylinder.lock_rotations_4d = False
ob_cylinder.empty_display_type = 'ARROWS'
ob_cylinder.color = (0.0, 0.0, 0.0, 1.0)
ob_cylinder.lineart.crease_threshold = 0.0

# ---- collection membership
col_collection_1.objects.link(ob_cylinder)

# ---- scene / render settings (as saved in the file)
scene.frame_start = 1; scene.frame_end = 250; scene.frame_set(1)
scene.render.engine = 'BLENDER_EEVEE_NEXT'
scene.render.image_settings.file_format = 'JPEG'
scene.render.image_settings.color_mode = 'RGB'
scene.render.image_settings.compression = 90
scene.render.resolution_x = 800
scene.render.resolution_y = 600
scene.render.pixel_aspect_x = 100.0
scene.render.pixel_aspect_y = 100.0
scene.render.fps = 25
scene.render.dither_intensity = 0.0
scene.render.use_compositing = False
scene.render.use_sequencer = False
scene.render.bake_margin = 2
scene.render.bake_bias = 0.0
scene.render.use_stamp_time = False
scene.render.use_stamp_date = False
scene.render.use_stamp_frame = False
scene.render.use_stamp_camera = False
scene.render.use_stamp_scene = False
scene.render.use_stamp_filename = False
scene.render.use_stamp_render_time = False
scene.render.stamp_font_size = 0
scene.cycles.use_denoising = False
scene.cycles.samples = 10
scene.cycles.sampling_pattern = 'TABULATED_SOBOL'
scene.cycles.light_sampling_threshold = 0.0
scene.cycles.use_adaptive_sampling = False
scene.cycles.use_light_tree = False
scene.cycles.blur_glossy = 0.0
scene.cycles.volume_bounces = 1
scene.cycles.pixel_filter_type = 'GAUSSIAN'
scene.cycles.sample_clamp_indirect = 0.0
scene.view_settings.view_transform = 'Raw'
bpy.context.view_layer.update()

# ---- added for rendering (the .blend has no active camera): camera
cam_auto = bpy.data.cameras.new('AutoCamera')
cam_auto.lens = 50.0
cam_auto.sensor_width = 36.0
cam_auto.clip_end = 1000.0
ob_auto_camera = bpy.data.objects.new('AutoCamera', cam_auto)
scene.collection.objects.link(ob_auto_camera)
ob_auto_camera.location = (4.40406, -5.72648, 3.52324)
ob_auto_camera.rotation_euler = (1.09748, -7.21219e-08, 0.694738)
scene.camera = ob_auto_camera
bpy.context.view_layer.update()
